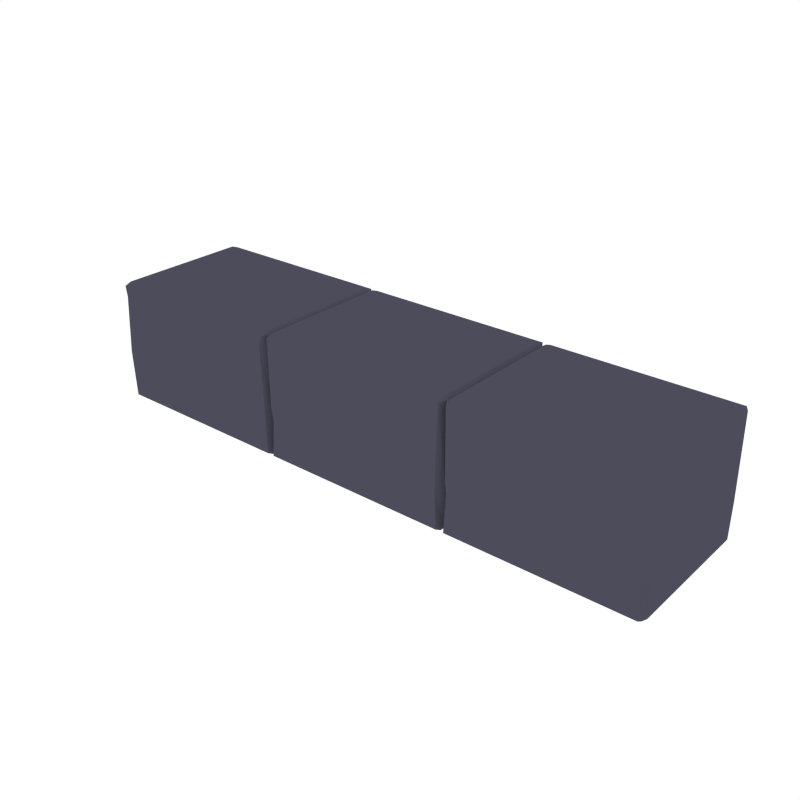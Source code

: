 # Source: WallCover_Modular.blend  (saved by Blender 2.79.0; exported with 4.5.12 LTS)
import bpy
from mathutils import Matrix  # noqa: F401  (used for matrix-valued properties, if any)

bpy.ops.wm.read_factory_settings(use_empty=True)
scene = bpy.context.scene
scene.name = 'Scene'

# ---- collections
col_collection_1 = bpy.data.collections.new('Collection 1'); scene.collection.children.link(col_collection_1)

# ---- materials (node trees are filled in below, after node groups)
mat_grey_floor = bpy.data.materials.new('Grey_Floor')
mat_grey_floor.alpha_threshold = 0.0
mat_grey_floor.diffuse_color = (0.07407, 0.07147, 0.1025, 1.0)
mat_grey_floor.roughness = 0.5

# ---- material node trees

# ---- world
world_world = bpy.data.worlds.new('World'); scene.world = world_world
world_world.color = (1.0, 1.0, 1.0)
world_world.use_sun_shadow = False
world_world.sun_shadow_jitter_overblur = 0.0
world_world.cycles.sampling_method = 'NONE'
world_world.cycles.sample_map_resolution = 256

# ---- meshes
me_cube_017 = bpy.data.meshes.new('Cube.017')
me_cube_017.from_pydata([(-0.3355, -0.2302, -0.5781), (-0.3355, -0.2546, -0.5875), (-0.3215, -0.2302, -0.5875), (-0.3355, -0.2546, -0.9951), (-0.3355, -0.2302, -1.009), (-0.3215, -0.2302, -0.9951), (-0.9884, -0.2302, -0.5781), (-1.002, -0.2302, -0.5875), (-0.9884, -0.2546, -0.5875), (-0.9884, -0.2302, -1.009), (-0.9884, -0.2546, -0.9951), (-1.002, -0.2302, -0.9951), (-0.3459, -0.2546, -0.6234), (-0.3226, -0.2302, -0.6234), (-0.9823, -0.2546, -0.6234), (-1.004, -0.2302, -0.6234), (-0.3386, -0.2546, -0.8136), (-0.3222, -0.2302, -0.8136), (-0.3109, -0.2302, -1.01), (-0.3109, -0.2546, -0.9957), (-0.325, -0.2302, -0.9957), (-0.3109, -0.2546, -0.5879), (-0.3109, -0.2302, -0.5785), (-0.325, -0.2302, -0.5879), (0.3442, -0.2302, -1.01), (0.3583, -0.2302, -0.9957), (0.3442, -0.2546, -0.9957), (0.3442, -0.2302, -0.5785), (0.3442, -0.2546, -0.5879), (0.3583, -0.2302, -0.5879), (-0.3006, -0.2546, -0.8695), (-0.3239, -0.2302, -0.8695), (0.3381, -0.2546, -0.8695), (0.3602, -0.2302, -0.8695), (-0.3079, -0.2546, -0.8287), (-0.3242, -0.2302, -0.8287), (-1.003, -0.2302, -0.8313), (-0.9972, -0.2546, -0.8313), (0.3715, -0.2302, -1.01), (0.3715, -0.2546, -0.9957), (0.3574, -0.2302, -0.9957), (0.3715, -0.2546, -0.5879), (0.3715, -0.2302, -0.5785), (0.3574, -0.2302, -0.5879), (0.9898, -0.2302, -1.01), (1.004, -0.2302, -0.9957), (0.9898, -0.2546, -0.9957), (0.9898, -0.2302, -0.5785), (0.9898, -0.2546, -0.5879), (1.004, -0.2302, -0.5879), (0.3818, -0.2546, -0.8695), (0.3585, -0.2302, -0.8695), (0.9837, -0.2546, -0.8695), (1.006, -0.2302, -0.8695), (0.3745, -0.2546, -0.8287), (0.3582, -0.2302, -0.8287), (-0.3355, 0.2302, -0.5781), (-0.3355, 0.2546, -0.5875), (-0.3215, 0.2302, -0.5875), (-0.3355, 0.2546, -0.9951), (-0.3355, 0.2302, -1.009), (-0.3215, 0.2302, -0.9951), (-0.9884, 0.2302, -0.5781), (-1.002, 0.2302, -0.5875), (-0.9884, 0.2546, -0.5875), (-0.9884, 0.2302, -1.009), (-0.9884, 0.2546, -0.9951), (-1.002, 0.2302, -0.9951), (-0.3459, 0.2546, -0.6234), (-0.3226, 0.2302, -0.6234), (-0.9823, 0.2546, -0.6234), (-1.004, 0.2302, -0.6234), (-0.3355, 0.0, -0.5781), (-0.3215, 0.0, -0.5875), (-0.3355, 0.0, -1.009), (-0.3215, 0.0, -0.9951), (-0.9884, 0.0, -0.5781), (-1.002, 0.0, -0.5875), (-0.9884, 0.0, -1.009), (-1.002, 0.0, -0.9951), (-0.3226, 0.0, -0.6234), (-1.004, 0.0, -0.6234), (-0.3386, 0.2546, -0.8136), (-0.3222, 0.2302, -0.8136), (-0.3222, 0.0, -0.8136), (-0.3109, 0.2302, -1.01), (-0.3109, 0.2546, -0.9957), (-0.325, 0.2302, -0.9957), (-0.3109, 0.2546, -0.5879), (-0.3109, 0.2302, -0.5785), (-0.325, 0.2302, -0.5879), (0.3442, 0.2302, -1.01), (0.3583, 0.2302, -0.9957), (0.3442, 0.2546, -0.9957), (0.3442, 0.2302, -0.5785), (0.3442, 0.2546, -0.5879), (0.3583, 0.2302, -0.5879), (-0.3006, 0.2546, -0.8695), (-0.3239, 0.2302, -0.8695), (0.3381, 0.2546, -0.8695), (0.3602, 0.2302, -0.8695), (-0.3109, 0.0, -1.01), (-0.325, 0.0, -0.9957), (-0.3109, 0.0, -0.5785), (-0.325, 0.0, -0.5879), (0.3442, 0.0, -1.01), (0.3583, 0.0, -0.9957), (0.3442, 0.0, -0.5785), (0.3583, 0.0, -0.5879), (-0.3239, 0.0, -0.8695), (0.3602, 0.0, -0.8695), (-0.3079, 0.2546, -0.8287), (-0.3242, 0.2302, -0.8287), (-0.3242, 0.0, -0.8287), (-1.003, 0.2302, -0.8313), (-0.9972, 0.2546, -0.8313), (-1.003, 0.0, -0.8313), (0.3715, 0.2302, -1.01), (0.3715, 0.2546, -0.9957), (0.3574, 0.2302, -0.9957), (0.3715, 0.2546, -0.5879), (0.3715, 0.2302, -0.5785), (0.3574, 0.2302, -0.5879), (0.9898, 0.2302, -1.01), (1.004, 0.2302, -0.9957), (0.9898, 0.2546, -0.9957), (0.9898, 0.2302, -0.5785), (0.9898, 0.2546, -0.5879), (1.004, 0.2302, -0.5879), (0.3818, 0.2546, -0.8695), (0.3585, 0.2302, -0.8695), (0.9837, 0.2546, -0.8695), (1.006, 0.2302, -0.8695), (0.3715, 0.0, -1.01), (0.3574, 0.0, -0.9957), (0.3715, 0.0, -0.5785), (0.3574, 0.0, -0.5879), (0.9898, 0.0, -1.01), (1.004, 0.0, -0.9957), (0.9898, 0.0, -0.5785), (1.004, 0.0, -0.5879), (0.3585, 0.0, -0.8695), (1.006, 0.0, -0.8695), (0.3745, 0.2546, -0.8287), (0.3582, 0.2302, -0.8287), (0.3582, 0.0, -0.8287)], [], [(72, 76, 6, 0), (116, 79, 11, 36), (78, 74, 4, 9), (8, 14, 37, 10, 3, 16, 12, 1), (0, 1, 2), (3, 4, 5), (6, 7, 8), (9, 10, 11), (72, 0, 2, 73), (16, 3, 5, 17), (78, 9, 11, 79), (14, 8, 7, 15), (0, 6, 8, 1), (9, 4, 3, 10), (37, 14, 15, 36), (1, 12, 13, 2), (77, 81, 15, 7), (17, 5, 75, 84), (4, 74, 75, 5), (6, 76, 77, 7), (2, 13, 80, 73), (13, 17, 84, 80), (12, 16, 17, 13), (101, 105, 24, 18), (110, 108, 29, 33), (107, 103, 22, 27), (26, 32, 28, 21, 34, 30, 19), (18, 19, 20), (21, 22, 23), (24, 25, 26), (27, 28, 29), (101, 18, 20, 102), (34, 21, 23, 35), (107, 27, 29, 108), (32, 26, 25, 33), (18, 24, 26, 19), (27, 22, 21, 28), (28, 32, 33, 29), (19, 30, 31, 20), (106, 110, 33, 25), (35, 23, 104, 113), (22, 103, 104, 23), (24, 105, 106, 25), (20, 31, 109, 102), (31, 35, 113, 109), (30, 34, 35, 31), (10, 37, 36, 11), (81, 116, 36, 15), (133, 137, 44, 38), (142, 140, 49, 53), (139, 135, 42, 47), (46, 52, 48, 41, 54, 50, 39), (38, 39, 40), (41, 42, 43), (44, 45, 46), (47, 48, 49), (133, 38, 40, 134), (54, 41, 43, 55), (139, 47, 49, 140), (52, 46, 45, 53), (38, 44, 46, 39), (47, 42, 41, 48), (48, 52, 53, 49), (39, 50, 51, 40), (138, 142, 53, 45), (55, 43, 136, 145), (42, 135, 136, 43), (44, 137, 138, 45), (40, 51, 141, 134), (51, 55, 145, 141), (50, 54, 55, 51), (72, 56, 62, 76), (116, 114, 67, 79), (78, 65, 60, 74), (64, 57, 68, 82, 59, 66, 115, 70), (56, 58, 57), (59, 61, 60), (62, 64, 63), (65, 67, 66), (72, 73, 58, 56), (82, 83, 61, 59), (78, 79, 67, 65), (70, 71, 63, 64), (56, 57, 64, 62), (65, 66, 59, 60), (115, 114, 71, 70), (57, 58, 69, 68), (77, 63, 71, 81), (83, 84, 75, 61), (60, 61, 75, 74), (62, 63, 77, 76), (58, 73, 80, 69), (69, 80, 84, 83), (68, 69, 83, 82), (101, 85, 91, 105), (110, 100, 96, 108), (107, 94, 89, 103), (93, 86, 97, 111, 88, 95, 99), (85, 87, 86), (88, 90, 89), (91, 93, 92), (94, 96, 95), (101, 102, 87, 85), (111, 112, 90, 88), (107, 108, 96, 94), (99, 100, 92, 93), (85, 86, 93, 91), (94, 95, 88, 89), (95, 96, 100, 99), (86, 87, 98, 97), (106, 92, 100, 110), (112, 113, 104, 90), (89, 90, 104, 103), (91, 92, 106, 105), (87, 102, 109, 98), (98, 109, 113, 112), (97, 98, 112, 111), (66, 67, 114, 115), (81, 71, 114, 116), (133, 117, 123, 137), (142, 132, 128, 140), (139, 126, 121, 135), (125, 118, 129, 143, 120, 127, 131), (117, 119, 118), (120, 122, 121), (123, 125, 124), (126, 128, 127), (133, 134, 119, 117), (143, 144, 122, 120), (139, 140, 128, 126), (131, 132, 124, 125), (117, 118, 125, 123), (126, 127, 120, 121), (127, 128, 132, 131), (118, 119, 130, 129), (138, 124, 132, 142), (144, 145, 136, 122), (121, 122, 136, 135), (123, 124, 138, 137), (119, 134, 141, 130), (130, 141, 145, 144), (129, 130, 144, 143)])
me_cube_017.materials.append(mat_grey_floor)
me_cube_017.use_remesh_preserve_volume = False
me_cube_017.use_remesh_preserve_attributes = False
me_cube_017.use_mirror_vertex_groups = False
me_cube_017.update()

# ---- objects
ob_wallcover_modular = bpy.data.objects.new('WallCover_Modular', me_cube_017)

# ---- transforms, parenting, visibility, modifiers, constraints
ob_wallcover_modular.location = (0.0, 0.0, 0.0)
ob_wallcover_modular.lineart.crease_threshold = 0.0

# ---- collection membership
col_collection_1.objects.link(ob_wallcover_modular)

# ---- scene / render settings (as saved in the file)
scene.frame_start = 1; scene.frame_end = 250; scene.frame_set(0)
scene.render.engine = 'CYCLES'
scene.render.resolution_x = 1000
scene.render.resolution_y = 1000
scene.render.dither_intensity = 0.0
scene.cycles.samples = 200
scene.cycles.sampling_pattern = 'TABULATED_SOBOL'
scene.cycles.light_sampling_threshold = 0.0
scene.cycles.use_adaptive_sampling = False
scene.cycles.use_light_tree = False
scene.cycles.caustics_reflective = False
scene.cycles.caustics_refractive = False
scene.cycles.blur_glossy = 0.0
scene.cycles.max_bounces = 2
scene.cycles.pixel_filter_type = 'GAUSSIAN'
scene.cycles.sample_clamp_indirect = 0.0
scene.view_settings.view_transform = 'Standard'
bpy.context.view_layer.update()

# ---- added for rendering (the .blend has no active camera): camera
cam_auto = bpy.data.cameras.new('AutoCamera')
cam_auto.lens = 50.0
cam_auto.sensor_width = 36.0
cam_auto.clip_end = 1000.0
ob_auto_camera = bpy.data.objects.new('AutoCamera', cam_auto)
scene.collection.objects.link(ob_auto_camera)
ob_auto_camera.location = (1.96045, -2.35166, 0.773821)
ob_auto_camera.rotation_euler = (1.09748, -7.21219e-08, 0.694738)
scene.camera = ob_auto_camera
bpy.context.view_layer.update()
